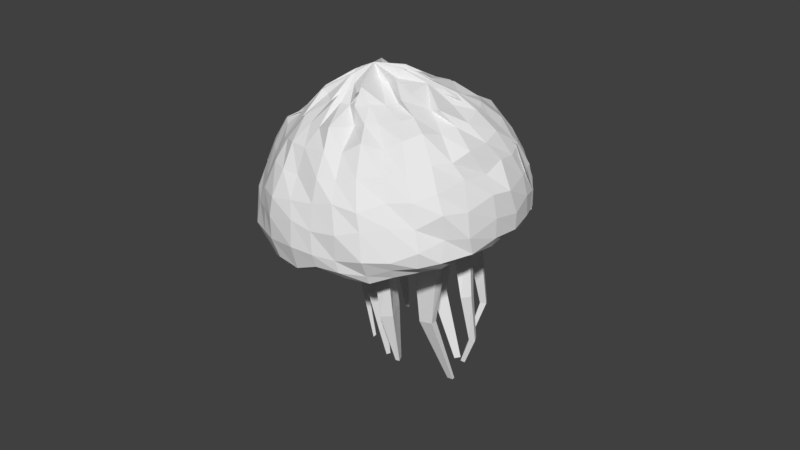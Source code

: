 # Source: jellyfhish.blend  (saved by Blender 2.79.0; exported with 4.5.12 LTS)
import bpy
from mathutils import Matrix  # noqa: F401  (used for matrix-valued properties, if any)

bpy.ops.wm.read_factory_settings(use_empty=True)
scene = bpy.context.scene
scene.name = 'Scene'

# ---- collections
col_collection_1 = bpy.data.collections.new('Collection 1'); scene.collection.children.link(col_collection_1)

# ---- world
world_world = bpy.data.worlds.new('World'); scene.world = world_world
world_world.color = (0.05088, 0.05088, 0.05088)
world_world.use_sun_shadow = False
world_world.sun_shadow_jitter_overblur = 0.0
world_world.cycles.sampling_method = 'MANUAL'

# ---- meshes
me_sphere = bpy.data.meshes.new('Sphere')
me_sphere.from_pydata([(-0.03582, 0.01256, -0.8564), (0.0, 0.2425, -0.0976), (0.0, 0.4085, -0.1786), (0.005394, 0.5502, -0.2713), (0.07955, 0.6935, -0.3923), (0.1178, 0.8155, -0.5456), (0.1323, 0.9061, -0.7452), (0.1122, 0.9619, -0.9236), (0.149, 0.9808, -1.079), (0.125, 0.9619, -1.261), (0.1207, 0.9061, -1.359), (0.1202, 0.8155, -1.341), (0.09073, 0.6935, -1.226), (0.05752, 0.5481, -1.149), (0.04774, 0.383, -1.014), (-0.00175, 0.2001, -0.9276), (0.03179, 0.2095, -0.04626), (0.04912, 0.4125, -0.2019), (0.1016, 0.5358, -0.3251), (0.2313, 0.6554, -0.4197), (0.2669, 0.7682, -0.5693), (0.2622, 0.8536, -0.7071), (0.3349, 0.9061, -0.9315), (0.2986, 0.9239, -1.141), (0.3141, 0.9061, -1.269), (0.3309, 0.8525, -1.285), (0.2927, 0.768, -1.35), (0.2261, 0.6537, -1.258), (0.1348, 0.5152, -1.101), (0.1153, 0.3645, -1.012), (0.04931, 0.1892, -0.8958), (0.0665, 0.1867, -0.1102), (0.0496, 0.3698, -0.1651), (0.2644, 0.4816, -0.2932), (0.2986, 0.5902, -0.418), (0.4386, 0.6916, -0.5458), (0.385, 0.7682, -0.7642), (0.4589, 0.8142, -0.8933), (0.4955, 0.825, -1.068), (0.519, 0.8084, -1.218), (0.4756, 0.7661, -1.311), (0.4391, 0.6848, -1.304), (0.3607, 0.5839, -1.265), (0.255, 0.4655, -1.166), (0.1835, 0.3279, -1.018), (0.05075, 0.1681, -0.8972), (0.134, 0.1942, -0.1239), (0.2078, 0.2854, -0.1785), (0.2306, 0.4196, -0.3044), (0.3868, 0.5053, -0.4283), (0.5383, 0.5908, -0.5848), (0.5438, 0.6536, -0.7133), (0.6718, 0.6818, -0.9082), (0.7157, 0.679, -1.099), (0.6895, 0.6794, -1.244), (0.6029, 0.641, -1.282), (0.543, 0.5684, -1.318), (0.4728, 0.4969, -1.228), (0.3093, 0.3979, -1.1), (0.2361, 0.2792, -1.002), (0.05569, 0.1591, -0.9214), (0.1439, 0.1861, -0.08145), (0.2854, 0.2448, -0.1946), (0.3695, 0.333, -0.2908), (0.4812, 0.4047, -0.3696), (0.6162, 0.4703, -0.5522), (0.7376, 0.5135, -0.7209), (0.7877, 0.5442, -0.8656), (0.7812, 0.5306, -1.067), (0.841, 0.4984, -1.223), (0.7647, 0.4767, -1.313), (0.681, 0.4528, -1.326), (0.5743, 0.394, -1.232), (0.3933, 0.3123, -1.146), (0.2718, 0.2338, -0.9952), (0.0979, 0.1133, -0.8963), (0.1041, 0.1249, -0.1268), (0.2404, 0.2068, -0.23), (0.4046, 0.2491, -0.2983), (0.5556, 0.2876, -0.3875), (0.7234, 0.3222, -0.5841), (0.8039, 0.3606, -0.7484), (0.8508, 0.3646, -0.9383), (0.9025, 0.3805, -1.099), (0.8972, 0.3533, -1.226), (0.8073, 0.3398, -1.316), (0.7422, 0.3043, -1.334), (0.6363, 0.2626, -1.253), (0.4421, 0.2202, -1.146), (0.2563, 0.1486, -0.9891), (0.1533, 0.09332, -0.903), (0.06294, 0.05416, -0.0966), (0.2909, 0.1313, -0.2195), (0.4447, 0.1122, -0.2924), (0.591, 0.168, -0.4386), (0.7365, 0.1695, -0.5633), (0.8191, 0.191, -0.7342), (0.8892, 0.2005, -0.9008), (0.9529, 0.1931, -1.145), (0.9201, 0.1818, -1.224), (0.8844, 0.1778, -1.306), (0.767, 0.152, -1.332), (0.6415, 0.1484, -1.25), (0.4917, 0.1108, -1.15), (0.3192, 0.07638, -1.009), (0.1513, 0.05598, -0.9001), (0.2785, -0.01637, -0.07012), (0.3364, 0.03636, -0.1866), (0.4702, 0.02352, -0.2838), (0.6101, 0.02395, -0.3627), (0.7604, 0.002575, -0.5639), (0.8975, 0.0107, -0.761), (0.9326, 0.01818, -0.8986), (0.9808, 0.01247, -1.119), (0.9314, 0.01483, -1.263), (0.9108, 0.01827, -1.339), (0.7685, 0.01673, -1.296), (0.6543, 0.007398, -1.212), (0.5041, 0.005504, -1.101), (0.3604, 0.01876, -1.034), (0.1578, 0.02666, -0.8927), (0.1479, -0.02237, -0.128), (0.33, -0.06788, -0.1897), (0.4159, -0.06363, -0.3183), (0.6086, -0.1142, -0.4312), (0.7385, -0.1474, -0.5902), (0.8391, -0.1641, -0.717), (0.9227, -0.1568, -0.9258), (0.924, -0.1838, -1.135), (0.9272, -0.1719, -1.234), (0.8714, -0.1596, -1.313), (0.7729, -0.1482, -1.331), (0.6459, -0.1268, -1.223), (0.5129, -0.07719, -1.141), (0.3355, -0.0599, -0.9915), (0.1298, -0.03517, -0.9105), (0.2623, -0.06477, -0.1265), (0.2735, -0.1177, -0.2085), (0.5055, -0.2084, -0.2712), (0.6158, -0.2329, -0.408), (0.7147, -0.2813, -0.5712), (0.7871, -0.3185, -0.7384), (0.8523, -0.3413, -0.9269), (0.8851, -0.3514, -1.104), (0.8723, -0.3432, -1.213), (0.8124, -0.3308, -1.266), (0.7532, -0.2895, -1.315), (0.616, -0.2551, -1.261), (0.4663, -0.1899, -1.141), (0.3044, -0.14, -1.023), (0.1076, -0.057, -0.9037), (0.1285, -0.1062, -0.09869), (0.2408, -0.1873, -0.1972), (0.4206, -0.3055, -0.309), (0.5311, -0.392, -0.4106), (0.6011, -0.4526, -0.5938), (0.7152, -0.491, -0.7408), (0.7761, -0.4933, -0.8722), (0.8168, -0.5154, -1.076), (0.791, -0.5123, -1.274), (0.7351, -0.4859, -1.324), (0.6558, -0.4318, -1.298), (0.5661, -0.3626, -1.234), (0.4329, -0.3038, -1.174), (0.2378, -0.1916, -1.01), (0.129, -0.1067, -0.9094), (0.06998, -0.1112, -0.04685), (0.2608, -0.2399, -0.1877), (0.3389, -0.391, -0.3068), (0.4641, -0.4978, -0.3954), (0.5521, -0.568, -0.573), (0.6431, -0.6486, -0.7527), (0.6607, -0.6874, -0.9013), (0.6748, -0.7042, -1.086), (0.6893, -0.6653, -1.237), (0.6421, -0.6392, -1.332), (0.5793, -0.5675, -1.313), (0.4631, -0.4871, -1.254), (0.358, -0.3788, -1.143), (0.2062, -0.2298, -0.9883), (0.08966, -0.1182, -0.9121), (0.08664, -0.1358, -0.1181), (0.1703, -0.2863, -0.2146), (0.2444, -0.4566, -0.2828), (0.3537, -0.5699, -0.4134), (0.4433, -0.6557, -0.5531), (0.485, -0.7567, -0.7519), (0.522, -0.7733, -0.909), (0.5531, -0.7968, -1.089), (0.5382, -0.7758, -1.23), (0.5109, -0.7646, -1.33), (0.436, -0.6513, -1.321), (0.3762, -0.5586, -1.289), (0.2724, -0.4569, -1.133), (0.167, -0.2967, -1.058), (0.08248, -0.1607, -0.8988), (0.05895, -0.1484, -0.05799), (0.0684, -0.3329, -0.1974), (0.183, -0.5005, -0.3212), (0.2589, -0.6311, -0.4519), (0.2703, -0.7117, -0.5676), (0.3449, -0.7793, -0.7255), (0.3433, -0.8782, -0.9481), (0.3779, -0.9193, -1.114), (0.3779, -0.8915, -1.211), (0.3564, -0.8439, -1.338), (0.2968, -0.7307, -1.331), (0.2554, -0.6459, -1.25), (0.1796, -0.484, -1.167), (0.1132, -0.3466, -1.002), (-0.004229, -0.1505, -0.9192), (0.05486, -0.1601, -0.09094), (0.0413, -0.3783, -0.1712), (0.07019, -0.5425, -0.3294), (0.1044, -0.656, -0.4195), (0.1395, -0.7698, -0.5641), (0.1511, -0.8726, -0.7596), (0.1865, -0.9351, -0.897), (0.1919, -0.9461, -1.139), (0.1761, -0.9213, -1.258), (0.1666, -0.8885, -1.337), (0.1562, -0.8174, -1.322), (0.1099, -0.6511, -1.268), (0.09505, -0.5394, -1.179), (0.05522, -0.3307, -1.017), (-0.01201, -0.1875, -0.9034), (0.0, -0.1909, -0.0839), (0.0, -0.37, -0.2076), (-0.02787, -0.5267, -0.338), (-0.009564, -0.6929, -0.4032), (-0.01205, -0.8032, -0.5655), (-0.02754, -0.8968, -0.751), (-0.005125, -0.9441, -0.9398), (-0.006302, -0.9901, -1.123), (-0.01812, -0.981, -1.279), (-0.004252, -0.888, -1.349), (-0.001712, -0.8072, -1.331), (-0.007986, -0.7022, -1.273), (-0.01484, -0.5553, -1.174), (-0.0105, -0.3628, -1.005), (-0.08017, -0.1927, -0.9387), (0.0, 0.01215, 0.008663), (0.3516, -0.04027, -1.411), (0.5424, -0.05829, -1.393), (0.354, 0.02785, -1.423), (0.5665, 0.04605, -1.41), (0.0, 0.2018, -0.04766), (-0.04954, 0.4115, -0.2137), (-0.06165, 0.5597, -0.298), (-0.03759, 0.7071, -0.416), (-0.07412, 0.8315, -0.5892), (-0.02186, 0.9239, -0.7178), (-0.07625, 0.9808, -0.9293), (-0.01051, 1.0, -1.118), (-0.02671, 0.9808, -1.267), (-0.01758, 0.9239, -1.318), (-0.03669, 0.8315, -1.326), (-0.03465, 0.7071, -1.23), (-0.05683, 0.5557, -1.129), (-0.0653, 0.3938, -1.004), (-0.0393, 0.2142, -0.9214), (0.3843, -0.03746, -1.877), (0.3857, 0.02764, -1.863), (0.5734, -0.06814, -1.867), (0.5739, 0.02564, -1.865), (0.4601, -0.02265, -2.334), (0.4617, -0.002986, -2.335), (0.517, -0.03153, -2.325), (0.5193, -0.002986, -2.332), (0.1785, 0.3589, -1.604), (0.09799, 0.152, -1.613), (0.2543, 0.3174, -1.573), (0.1677, 0.1191, -1.606), (0.2088, 0.2234, -2.172), (0.1745, 0.1128, -2.167), (0.2601, 0.2025, -2.164), (0.2096, 0.09842, -2.176), (0.1363, 0.2759, -2.802), (0.1216, 0.2294, -2.802), (0.1578, 0.2671, -2.802), (0.1363, 0.2233, -2.802), (0.2705, 0.5278, -1.898), (0.264, 0.4476, -1.916), (0.2025, 0.531, -1.908), (0.1997, 0.4498, -1.908), (0.2722, 0.5105, -2.321), (0.2594, 0.4636, -2.32), (0.231, 0.5124, -2.317), (0.231, 0.4649, -2.308), (0.246, 0.4027, -2.555), (0.2331, 0.3709, -2.548), (0.2043, 0.4026, -2.554), (0.2047, 0.3725, -2.547), (0.3487, -0.2246, -1.375), (0.2444, -0.03466, -1.356), (0.2486, -0.266, -1.365), (0.1636, -0.06512, -1.35), (0.3999, -0.1842, -1.777), (0.3355, -0.07312, -1.761), (0.3376, -0.2003, -1.773), (0.3139, -0.08929, -1.755), (0.37, -0.1676, -2.133), (0.3407, -0.1077, -2.128), (0.3407, -0.1796, -2.121), (0.3204, -0.1169, -2.124), (0.3397, -0.1543, -2.407), (0.3267, -0.1279, -2.405), (0.3267, -0.1601, -2.407), (0.3177, -0.1317, -2.409), (0.1696, -0.402, -1.331), (0.1383, -0.2094, -1.207), (0.08493, -0.4094, -1.336), (0.06521, -0.2291, -1.195), (0.2041, -0.371, -1.609), (0.1687, -0.2553, -1.542), (0.1242, -0.388, -1.62), (0.1117, -0.2719, -1.522), (0.1616, -0.313, -1.759), (0.1554, -0.2704, -1.728), (0.133, -0.3076, -1.783), (0.1341, -0.2734, -1.735), (0.145, -0.3013, -2.38), (0.1408, -0.28, -2.363), (0.1314, -0.3027, -2.38), (0.1314, -0.2809, -2.363)], [], [(13, 14, 282, 281), (252, 251, 6, 7), (260, 259, 14, 15), (253, 252, 7, 8), (246, 241, 1), (0, 260, 15), (254, 253, 8, 9), (247, 246, 1, 2), (255, 254, 9, 10), (248, 247, 2, 3), (256, 255, 10, 11), (249, 248, 3, 4), (257, 256, 11, 12), (250, 249, 4, 5), (258, 257, 12, 13), (251, 250, 5, 6), (13, 12, 27, 28), (6, 5, 20, 21), (14, 13, 28, 29), (7, 6, 21, 22), (15, 14, 29, 30), (8, 7, 22, 23), (1, 241, 16), (0, 15, 30), (9, 8, 23, 24), (2, 1, 16, 17), (10, 9, 24, 25), (3, 2, 17, 18), (11, 10, 25, 26), (4, 3, 18, 19), (12, 11, 26, 27), (5, 4, 19, 20), (17, 16, 31, 32), (25, 24, 39, 40), (18, 17, 32, 33), (26, 25, 40, 41), (19, 18, 33, 34), (27, 26, 41, 42), (20, 19, 34, 35), (28, 27, 42, 43), (21, 20, 35, 36), (29, 28, 269, 270), (22, 21, 36, 37), (30, 29, 44, 45), (23, 22, 37, 38), (16, 241, 31), (0, 30, 45), (24, 23, 38, 39), (36, 35, 50, 51), (44, 43, 58, 59), (37, 36, 51, 52), (45, 44, 59, 60), (38, 37, 52, 53), (31, 241, 46), (0, 45, 60), (39, 38, 53, 54), (32, 31, 46, 47), (40, 39, 54, 55), (33, 32, 47, 48), (41, 40, 55, 56), (34, 33, 48, 49), (42, 41, 56, 57), (35, 34, 49, 50), (43, 42, 57, 58), (55, 54, 69, 70), (48, 47, 62, 63), (56, 55, 70, 71), (49, 48, 63, 64), (57, 56, 71, 72), (50, 49, 64, 65), (58, 57, 72, 73), (51, 50, 65, 66), (59, 58, 73, 74), (52, 51, 66, 67), (60, 59, 74, 75), (53, 52, 67, 68), (46, 241, 61), (0, 60, 75), (54, 53, 68, 69), (47, 46, 61, 62), (74, 73, 88, 89), (67, 66, 81, 82), (75, 74, 89, 90), (68, 67, 82, 83), (61, 241, 76), (0, 75, 90), (69, 68, 83, 84), (62, 61, 76, 77), (70, 69, 84, 85), (63, 62, 77, 78), (71, 70, 85, 86), (64, 63, 78, 79), (72, 71, 86, 87), (65, 64, 79, 80), (73, 72, 87, 88), (66, 65, 80, 81), (78, 77, 92, 93), (86, 85, 100, 101), (79, 78, 93, 94), (87, 86, 101, 102), (80, 79, 94, 95), (88, 87, 102, 103), (81, 80, 95, 96), (89, 88, 103, 104), (82, 81, 96, 97), (90, 89, 104, 105), (83, 82, 97, 98), (76, 241, 91), (0, 90, 105), (84, 83, 98, 99), (77, 76, 91, 92), (85, 84, 99, 100), (97, 96, 111, 112), (105, 104, 119, 120), (98, 97, 112, 113), (91, 241, 106), (0, 105, 120), (99, 98, 113, 114), (92, 91, 106, 107), (100, 99, 114, 115), (93, 92, 107, 108), (101, 100, 115, 116), (94, 93, 108, 109), (102, 101, 116, 117), (95, 94, 109, 110), (103, 102, 117, 118), (96, 95, 110, 111), (104, 103, 118, 119), (116, 115, 130, 131), (109, 108, 123, 124), (117, 116, 131, 132), (110, 109, 124, 125), (118, 117, 132, 133), (111, 110, 125, 126), (134, 119, 244, 242), (112, 111, 126, 127), (120, 119, 134, 135), (113, 112, 127, 128), (106, 241, 121), (0, 120, 135), (114, 113, 128, 129), (107, 106, 121, 122), (115, 114, 129, 130), (108, 107, 122, 123), (135, 134, 149, 150), (128, 127, 142, 143), (121, 241, 136), (0, 135, 150), (129, 128, 143, 144), (122, 121, 136, 137), (130, 129, 144, 145), (123, 122, 137, 138), (131, 130, 145, 146), (124, 123, 138, 139), (132, 131, 146, 147), (125, 124, 139, 140), (133, 132, 147, 148), (126, 125, 140, 141), (134, 133, 148, 149), (127, 126, 141, 142), (147, 146, 161, 162), (140, 139, 154, 155), (148, 147, 162, 163), (141, 140, 155, 156), (149, 148, 163, 164), (142, 141, 156, 157), (150, 149, 164, 165), (143, 142, 157, 158), (136, 241, 151), (0, 150, 165), (144, 143, 158, 159), (137, 136, 151, 152), (145, 144, 159, 160), (138, 137, 152, 153), (146, 145, 160, 161), (139, 138, 153, 154), (151, 241, 166), (0, 165, 180), (159, 158, 173, 174), (152, 151, 166, 167), (160, 159, 174, 175), (153, 152, 167, 168), (161, 160, 175, 176), (154, 153, 168, 169), (162, 161, 176, 177), (155, 154, 169, 170), (163, 162, 177, 178), (156, 155, 170, 171), (164, 163, 178, 179), (157, 156, 171, 172), (165, 164, 179, 180), (158, 157, 172, 173), (170, 169, 184, 185), (178, 177, 192, 193), (171, 170, 185, 186), (179, 178, 193, 194), (172, 171, 186, 187), (180, 179, 194, 195), (173, 172, 187, 188), (166, 241, 181), (0, 180, 195), (174, 173, 188, 189), (167, 166, 181, 182), (175, 174, 189, 190), (168, 167, 182, 183), (176, 175, 190, 191), (169, 168, 183, 184), (177, 176, 191, 192), (189, 188, 203, 204), (182, 181, 196, 197), (190, 189, 204, 205), (183, 182, 197, 198), (191, 190, 205, 206), (184, 183, 198, 199), (192, 191, 206, 207), (185, 184, 199, 200), (193, 192, 207, 208), (186, 185, 200, 201), (209, 194, 294, 296), (187, 186, 201, 202), (195, 194, 209, 210), (188, 187, 202, 203), (181, 241, 196), (0, 195, 210), (208, 207, 222, 223), (201, 200, 215, 216), (209, 208, 223, 224), (202, 201, 216, 217), (210, 209, 224, 225), (203, 202, 217, 218), (196, 241, 211), (0, 210, 225), (204, 203, 218, 219), (197, 196, 211, 212), (205, 204, 219, 220), (198, 197, 212, 213), (206, 205, 220, 221), (199, 198, 213, 214), (207, 206, 221, 222), (200, 199, 214, 215), (212, 211, 226, 227), (220, 219, 234, 235), (213, 212, 227, 228), (221, 220, 235, 236), (214, 213, 228, 229), (222, 221, 236, 237), (215, 214, 229, 230), (223, 222, 237, 238), (216, 215, 230, 231), (224, 223, 309, 310), (217, 216, 231, 232), (225, 224, 239, 240), (218, 217, 232, 233), (211, 241, 226), (0, 225, 240), (219, 218, 233, 234), (118, 133, 243, 245), (245, 243, 263, 264), (133, 134, 242, 243), (119, 118, 245, 244), (264, 263, 267, 268), (243, 242, 261, 263), (244, 245, 264, 262), (242, 244, 262, 261), (266, 268, 267, 265), (261, 262, 266, 265), (262, 264, 268, 266), (263, 261, 265, 267), (269, 271, 275, 273), (44, 29, 270, 272), (43, 44, 272, 271), (28, 43, 271, 269), (273, 275, 279, 277), (270, 269, 273, 274), (272, 270, 274, 276), (271, 272, 276, 275), (278, 277, 279, 280), (274, 273, 277, 278), (276, 274, 278, 280), (275, 276, 280, 279), (282, 284, 288, 286), (14, 259, 284, 282), (259, 258, 283, 284), (258, 13, 281, 283), (286, 288, 292, 290), (281, 282, 286, 285), (283, 281, 285, 287), (284, 283, 287, 288), (292, 291, 289, 290), (285, 286, 290, 289), (287, 285, 289, 291), (288, 287, 291, 292), (293, 295, 299, 297), (193, 208, 295, 293), (194, 193, 293, 294), (208, 209, 296, 295), (298, 297, 301, 302), (294, 293, 297, 298), (296, 294, 298, 300), (295, 296, 300, 299), (304, 302, 306, 308), (300, 298, 302, 304), (299, 300, 304, 303), (297, 299, 303, 301), (306, 305, 307, 308), (303, 304, 308, 307), (301, 303, 307, 305), (302, 301, 305, 306), (312, 310, 314, 316), (239, 224, 310, 312), (238, 239, 312, 311), (223, 238, 311, 309), (315, 316, 320, 319), (311, 312, 316, 315), (309, 311, 315, 313), (310, 309, 313, 314), (317, 319, 323, 321), (313, 315, 319, 317), (314, 313, 317, 318), (316, 314, 318, 320), (322, 321, 323, 324), (318, 317, 321, 322), (320, 318, 322, 324), (319, 320, 324, 323)])
_uv = me_sphere.uv_layers.new(name='UVMap')
_uv.uv.foreach_set('vector', [0.8961, 0.3846, 0.93, 0.3537, 0.9246, 0.5578, 0.9069, 0.555, 0.2081, 0.4214, 0.1976, 0.4644, 0.1638, 0.4613, 0.1673, 0.4237, 0.5488, 0.2615, 0.5558, 0.2993, 0.5314, 0.2973, 0.5406, 0.2584, 0.1922, 0.3867, 0.2081, 0.4214, 0.1673, 0.4237, 0.158, 0.3948, 0.8005, 0.7147, 0.8065, 0.6721, 0.8065, 0.727, 0.5466, 0.2184, 0.5488, 0.2615, 0.5406, 0.2584, 0.1935, 0.3647, 0.1922, 0.3867, 0.158, 0.3948, 0.1605, 0.3673, 0.1972, 0.6218, 0.1835, 0.6791, 0.1839, 0.665, 0.1869, 0.6278, 0.5503, 0.4104, 0.5521, 0.4237, 0.5192, 0.4203, 0.5206, 0.4064, 0.2024, 0.5867, 0.1972, 0.6218, 0.1869, 0.6278, 0.1881, 0.592, 0.554, 0.3899, 0.5503, 0.4104, 0.5206, 0.4064, 0.5202, 0.3869, 0.1994, 0.5458, 0.2024, 0.5867, 0.1881, 0.592, 0.1742, 0.5509, 0.5523, 0.3643, 0.554, 0.3899, 0.5202, 0.3869, 0.5251, 0.3619, 0.2081, 0.4994, 0.1994, 0.5458, 0.1742, 0.5509, 0.1671, 0.5077, 0.5557, 0.3327, 0.5523, 0.3643, 0.5251, 0.3619, 0.5311, 0.3312, 0.1976, 0.4644, 0.2081, 0.4994, 0.1671, 0.5077, 0.1638, 0.4613, 0.5311, 0.3312, 0.5251, 0.3619, 0.4959, 0.3532, 0.5138, 0.3251, 0.1638, 0.4613, 0.1671, 0.5077, 0.1337, 0.5095, 0.1351, 0.4743, 0.5314, 0.2973, 0.5311, 0.3312, 0.5138, 0.3251, 0.5167, 0.2935, 0.1673, 0.4237, 0.1638, 0.4613, 0.1351, 0.4743, 0.1181, 0.4289, 0.5406, 0.2584, 0.5314, 0.2973, 0.5167, 0.2935, 0.5293, 0.2568, 0.158, 0.3948, 0.1673, 0.4237, 0.1181, 0.4289, 0.1238, 0.3917, 0.3103, 0.6879, 0.3103, 0.7433, 0.3042, 0.6984, 0.5466, 0.2184, 0.5406, 0.2584, 0.5293, 0.2568, 0.1605, 0.3673, 0.158, 0.3948, 0.1238, 0.3917, 0.1185, 0.3727, 0.1869, 0.6278, 0.1839, 0.665, 0.1769, 0.678, 0.1762, 0.623, 0.5206, 0.4064, 0.5192, 0.4203, 0.4782, 0.4087, 0.4744, 0.3968, 0.1881, 0.592, 0.1869, 0.6278, 0.1762, 0.623, 0.1665, 0.5845, 0.5202, 0.3869, 0.5206, 0.4064, 0.4744, 0.3968, 0.4827, 0.377, 0.1742, 0.5509, 0.1881, 0.592, 0.1665, 0.5845, 0.1404, 0.5507, 0.5251, 0.3619, 0.5202, 0.3869, 0.4827, 0.377, 0.4959, 0.3532, 0.1671, 0.5077, 0.1742, 0.5509, 0.1404, 0.5507, 0.1337, 0.5095, 0.1904, 0.8406, 0.189, 0.7849, 0.2038, 0.7903, 0.1895, 0.8286, 0.4744, 0.3968, 0.4782, 0.4087, 0.4331, 0.389, 0.4429, 0.378, 0.1665, 0.5845, 0.1762, 0.623, 0.1755, 0.6352, 0.1306, 0.5964, 0.4827, 0.377, 0.4744, 0.3968, 0.4429, 0.378, 0.4504, 0.3602, 0.1404, 0.5507, 0.1665, 0.5845, 0.1306, 0.5964, 0.1244, 0.5599, 0.4959, 0.3532, 0.4827, 0.377, 0.4504, 0.3602, 0.4666, 0.3384, 0.1337, 0.5095, 0.1404, 0.5507, 0.1244, 0.5599, 0.09526, 0.5231, 0.5138, 0.3251, 0.4959, 0.3532, 0.4666, 0.3384, 0.4881, 0.3137, 0.1351, 0.4743, 0.1337, 0.5095, 0.09526, 0.5231, 0.106, 0.4761, 0.6792, 0.3537, 0.7155, 0.3656, 0.7072, 0.4811, 0.6629, 0.491, 0.1181, 0.4289, 0.1351, 0.4743, 0.106, 0.4761, 0.0897, 0.4475, 0.5293, 0.2568, 0.5167, 0.2935, 0.5018, 0.2857, 0.5289, 0.2522, 0.1238, 0.3917, 0.1181, 0.4289, 0.0897, 0.4475, 0.08003, 0.4166, 0.189, 0.7849, 0.2038, 0.7419, 0.2038, 0.7903, 0.5466, 0.2184, 0.5293, 0.2568, 0.5289, 0.2522, 0.1185, 0.3727, 0.1238, 0.3917, 0.08003, 0.4166, 0.0728, 0.3938, 0.106, 0.4761, 0.09526, 0.5231, 0.07096, 0.5303, 0.06976, 0.4999, 0.5018, 0.2857, 0.4881, 0.3137, 0.4756, 0.3002, 0.4901, 0.2755, 0.0897, 0.4475, 0.106, 0.4761, 0.06976, 0.4999, 0.04064, 0.4625, 0.5289, 0.2522, 0.5018, 0.2857, 0.4901, 0.2755, 0.528, 0.2498, 0.08003, 0.4166, 0.0897, 0.4475, 0.04064, 0.4625, 0.0289, 0.4309, 0.1681, 0.6704, 0.1796, 0.7156, 0.1537, 0.6666, 0.7135, 0.8456, 0.7135, 0.8823, 0.7079, 0.8822, 0.0728, 0.3938, 0.08003, 0.4166, 0.0289, 0.4309, 0.03278, 0.4067, 0.1755, 0.6352, 0.1681, 0.6704, 0.1537, 0.6666, 0.1394, 0.6439, 0.4429, 0.378, 0.4331, 0.389, 0.3958, 0.361, 0.4146, 0.3516, 0.1306, 0.5964, 0.1755, 0.6352, 0.1394, 0.6439, 0.1362, 0.6036, 0.4504, 0.3602, 0.4429, 0.378, 0.4146, 0.3516, 0.4275, 0.3349, 0.6629, 0.8963, 0.6679, 0.8596, 0.6803, 0.8526, 0.6803, 0.8927, 0.4666, 0.3384, 0.4504, 0.3602, 0.4275, 0.3349, 0.4417, 0.3204, 0.09526, 0.5231, 0.1244, 0.5599, 0.1033, 0.5697, 0.07096, 0.5303, 0.4881, 0.3137, 0.4666, 0.3384, 0.4417, 0.3204, 0.4756, 0.3002, 0.4146, 0.3516, 0.3958, 0.361, 0.3621, 0.3224, 0.3791, 0.3158, 0.1362, 0.6036, 0.1394, 0.6439, 0.1215, 0.6465, 0.1045, 0.6173, 0.4275, 0.3349, 0.4146, 0.3516, 0.3791, 0.3158, 0.3972, 0.31, 0.1033, 0.5697, 0.1362, 0.6036, 0.1045, 0.6173, 0.0813, 0.5932, 0.4417, 0.3204, 0.4275, 0.3349, 0.3972, 0.31, 0.4193, 0.2983, 0.07096, 0.5303, 0.1033, 0.5697, 0.0813, 0.5932, 0.05173, 0.5525, 0.4756, 0.3002, 0.4417, 0.3204, 0.4193, 0.2983, 0.4574, 0.281, 0.06976, 0.4999, 0.07096, 0.5303, 0.05173, 0.5525, 0.0247, 0.5173, 0.5967, 0.8047, 0.5818, 0.7724, 0.6031, 0.7678, 0.6054, 0.8086, 0.04064, 0.4625, 0.06976, 0.4999, 0.0247, 0.5173, 0.01298, 0.4885, 0.528, 0.2498, 0.4901, 0.2755, 0.4822, 0.2658, 0.5185, 0.2404, 0.01675, 0.2552, 0.02309, 0.2128, 0.05043, 0.2136, 0.04741, 0.2566, 0.8062, 0.7533, 0.8062, 0.806, 0.8005, 0.7603, 0.5466, 0.2184, 0.528, 0.2498, 0.5185, 0.2404, 0.01298, 0.285, 0.01675, 0.2552, 0.04741, 0.2566, 0.0479, 0.2935, 0.1394, 0.6439, 0.1537, 0.6666, 0.1519, 0.6747, 0.1215, 0.6465, 0.6054, 0.8086, 0.6031, 0.7678, 0.6218, 0.7739, 0.6218, 0.8176, 0.05043, 0.2136, 0.0627, 0.1819, 0.09252, 0.196, 0.08467, 0.2382, 0.5185, 0.2404, 0.4822, 0.2658, 0.4851, 0.2472, 0.5064, 0.2361, 0.04741, 0.2566, 0.05043, 0.2136, 0.08467, 0.2382, 0.07501, 0.274, 0.5976, 0.844, 0.5976, 0.8922, 0.5834, 0.8518, 0.5466, 0.2184, 0.5185, 0.2404, 0.5064, 0.2361, 0.0479, 0.2935, 0.04741, 0.2566, 0.07501, 0.274, 0.0771, 0.3018, 0.4032, 0.8652, 0.4032, 0.9054, 0.3898, 0.9065, 0.3909, 0.8685, 0.3791, 0.3158, 0.3621, 0.3224, 0.3493, 0.2908, 0.3693, 0.286, 0.4637, 0.8654, 0.4637, 0.8975, 0.4531, 0.8993, 0.4483, 0.8743, 0.3972, 0.31, 0.3791, 0.3158, 0.3693, 0.286, 0.3833, 0.2776, 0.0813, 0.5932, 0.1045, 0.6173, 0.09484, 0.6278, 0.06229, 0.6064, 0.4193, 0.2983, 0.3972, 0.31, 0.3833, 0.2776, 0.4054, 0.2694, 0.0803, 0.1424, 0.1034, 0.1001, 0.1257, 0.1113, 0.1078, 0.159, 0.4574, 0.281, 0.4193, 0.2983, 0.4054, 0.2694, 0.4464, 0.2611, 0.0627, 0.1819, 0.0803, 0.1424, 0.1078, 0.159, 0.09252, 0.196, 0.01962, 0.8636, 0.01298, 0.824, 0.03012, 0.8268, 0.04266, 0.8609, 0.3833, 0.2776, 0.3693, 0.286, 0.3518, 0.251, 0.3772, 0.2444, 0.1257, 0.1113, 0.1407, 0.08725, 0.1689, 0.09261, 0.1486, 0.1279, 0.4054, 0.2694, 0.3833, 0.2776, 0.3772, 0.2444, 0.4037, 0.2445, 0.1078, 0.159, 0.1257, 0.1113, 0.1486, 0.1279, 0.1406, 0.1606, 0.4464, 0.2611, 0.4054, 0.2694, 0.4037, 0.2445, 0.4352, 0.2372, 0.09252, 0.196, 0.1078, 0.159, 0.1406, 0.1606, 0.1286, 0.1997, 0.4851, 0.2472, 0.4464, 0.2611, 0.4352, 0.2372, 0.4713, 0.2313, 0.08467, 0.2382, 0.09252, 0.196, 0.1286, 0.1997, 0.1196, 0.2377, 0.5064, 0.2361, 0.4851, 0.2472, 0.4713, 0.2313, 0.5067, 0.228, 0.07501, 0.274, 0.08467, 0.2382, 0.1196, 0.2377, 0.112, 0.2926, 0.5834, 0.8518, 0.5976, 0.8922, 0.5818, 0.87, 0.5466, 0.2184, 0.5064, 0.2361, 0.5067, 0.228, 0.0771, 0.3018, 0.07501, 0.274, 0.112, 0.2926, 0.1129, 0.3084, 0.01298, 0.824, 0.01913, 0.7829, 0.02669, 0.7676, 0.03012, 0.8268, 0.3693, 0.286, 0.3493, 0.2908, 0.3435, 0.2534, 0.3518, 0.251, 0.1196, 0.2377, 0.1286, 0.1997, 0.1639, 0.2152, 0.1572, 0.2456, 0.5067, 0.228, 0.4713, 0.2313, 0.4623, 0.2185, 0.5051, 0.2217, 0.112, 0.2926, 0.1196, 0.2377, 0.1572, 0.2456, 0.1504, 0.2947, 0.02669, 0.7676, 0.03718, 0.7419, 0.06571, 0.7982, 0.5466, 0.2184, 0.5067, 0.228, 0.5051, 0.2217, 0.1129, 0.3084, 0.112, 0.2926, 0.1504, 0.2947, 0.1469, 0.3232, 0.03012, 0.8268, 0.02669, 0.7676, 0.06571, 0.7982, 0.05185, 0.8249, 0.1123, 0.3245, 0.1129, 0.3084, 0.1469, 0.3232, 0.1445, 0.3384, 0.04266, 0.8609, 0.03012, 0.8268, 0.05185, 0.8249, 0.05811, 0.8586, 0.3772, 0.2444, 0.3518, 0.251, 0.3456, 0.2156, 0.376, 0.2154, 0.03573, 0.9068, 0.04266, 0.8609, 0.05811, 0.8586, 0.06571, 0.8922, 0.4037, 0.2445, 0.3772, 0.2444, 0.376, 0.2154, 0.4, 0.2143, 0.1406, 0.1606, 0.1486, 0.1279, 0.181, 0.1178, 0.1753, 0.1677, 0.4352, 0.2372, 0.4037, 0.2445, 0.4, 0.2143, 0.4317, 0.2151, 0.1286, 0.1997, 0.1406, 0.1606, 0.1753, 0.1677, 0.1639, 0.2152, 0.4713, 0.2313, 0.4352, 0.2372, 0.4317, 0.2151, 0.4623, 0.2185, 0.376, 0.2154, 0.3456, 0.2156, 0.3531, 0.1769, 0.3746, 0.1787, 0.181, 0.1178, 0.1873, 0.09504, 0.2063, 0.1032, 0.2083, 0.1372, 0.4, 0.2143, 0.376, 0.2154, 0.3746, 0.1787, 0.4013, 0.1847, 0.1753, 0.1677, 0.181, 0.1178, 0.2083, 0.1372, 0.207, 0.1777, 0.4317, 0.2151, 0.4, 0.2143, 0.4013, 0.1847, 0.4297, 0.1963, 0.1639, 0.2152, 0.1753, 0.1677, 0.207, 0.1777, 0.2039, 0.2096, 0.987, 0.3093, 0.9701, 0.2989, 0.9705, 0.2146, 0.9851, 0.2176, 0.1572, 0.2456, 0.1639, 0.2152, 0.2039, 0.2096, 0.1938, 0.2573, 0.5051, 0.2217, 0.4623, 0.2185, 0.467, 0.2019, 0.511, 0.2078, 0.1504, 0.2947, 0.1572, 0.2456, 0.1938, 0.2573, 0.1932, 0.3027, 0.4483, 0.8183, 0.4517, 0.7551, 0.4694, 0.7953, 0.5466, 0.2184, 0.5051, 0.2217, 0.511, 0.2078, 0.1469, 0.3232, 0.1504, 0.2947, 0.1932, 0.3027, 0.1876, 0.3234, 0.4678, 0.8391, 0.4483, 0.8183, 0.4694, 0.7953, 0.4694, 0.8371, 0.1445, 0.3384, 0.1469, 0.3232, 0.1876, 0.3234, 0.1841, 0.3375, 0.1873, 0.09504, 0.1912, 0.0682, 0.2134, 0.0723, 0.2063, 0.1032, 0.511, 0.2078, 0.467, 0.2019, 0.4736, 0.1837, 0.5156, 0.203, 0.1932, 0.3027, 0.1938, 0.2573, 0.2349, 0.2611, 0.2308, 0.3005, 0.5225, 0.8608, 0.5333, 0.8228, 0.5333, 0.885, 0.5466, 0.2184, 0.511, 0.2078, 0.5156, 0.203, 0.1876, 0.3234, 0.1932, 0.3027, 0.2308, 0.3005, 0.2261, 0.3228, 0.2134, 0.0723, 0.2106, 0.04979, 0.2165, 0.05587, 0.225, 0.07566, 0.3531, 0.1769, 0.3404, 0.1758, 0.3513, 0.1384, 0.3647, 0.14, 0.4223, 0.8015, 0.4064, 0.8272, 0.4053, 0.8389, 0.3898, 0.7877, 0.3746, 0.1787, 0.3531, 0.1769, 0.3647, 0.14, 0.378, 0.148, 0.4223, 0.7551, 0.4223, 0.8015, 0.3898, 0.7877, 0.4016, 0.7568, 0.4013, 0.1847, 0.3746, 0.1787, 0.378, 0.148, 0.4074, 0.1558, 0.207, 0.1777, 0.2083, 0.1372, 0.234, 0.1368, 0.2366, 0.1775, 0.4297, 0.1963, 0.4013, 0.1847, 0.4074, 0.1558, 0.4392, 0.1715, 0.2039, 0.2096, 0.207, 0.1777, 0.2366, 0.1775, 0.2375, 0.2174, 0.467, 0.2019, 0.4297, 0.1963, 0.4392, 0.1715, 0.4736, 0.1837, 0.1938, 0.2573, 0.2039, 0.2096, 0.2375, 0.2174, 0.2349, 0.2611, 0.4074, 0.1558, 0.378, 0.148, 0.3983, 0.1166, 0.4175, 0.1325, 0.2366, 0.1775, 0.234, 0.1368, 0.2701, 0.1394, 0.2755, 0.1835, 0.4392, 0.1715, 0.4074, 0.1558, 0.4175, 0.1325, 0.4462, 0.1458, 0.2375, 0.2174, 0.2366, 0.1775, 0.2755, 0.1835, 0.2761, 0.221, 0.4736, 0.1837, 0.4392, 0.1715, 0.4462, 0.1458, 0.4876, 0.1723, 0.2349, 0.2611, 0.2375, 0.2174, 0.2761, 0.221, 0.2709, 0.2516, 0.5156, 0.203, 0.4736, 0.1837, 0.4876, 0.1723, 0.5108, 0.1921, 0.2308, 0.3005, 0.2349, 0.2611, 0.2709, 0.2516, 0.2683, 0.2974, 0.2165, 0.05587, 0.2114, 0.01318, 0.2298, 0.04572, 0.5466, 0.2184, 0.5156, 0.203, 0.5108, 0.1921, 0.2261, 0.3228, 0.2308, 0.3005, 0.2683, 0.2974, 0.2624, 0.3384, 0.225, 0.07566, 0.2165, 0.05587, 0.2298, 0.04572, 0.241, 0.07436, 0.3647, 0.14, 0.3513, 0.1384, 0.3685, 0.09999, 0.3811, 0.1047, 0.236, 0.1022, 0.225, 0.07566, 0.241, 0.07436, 0.2578, 0.11, 0.378, 0.148, 0.3647, 0.14, 0.3811, 0.1047, 0.3983, 0.1166, 0.234, 0.1368, 0.236, 0.1022, 0.2578, 0.11, 0.2701, 0.1394, 0.2298, 0.04572, 0.2114, 0.01318, 0.234, 0.03237, 0.5466, 0.2184, 0.5108, 0.1921, 0.5193, 0.1894, 0.2624, 0.3384, 0.2683, 0.2974, 0.312, 0.3001, 0.2988, 0.3316, 0.241, 0.07436, 0.2298, 0.04572, 0.234, 0.03237, 0.2519, 0.07507, 0.3811, 0.1047, 0.3685, 0.09999, 0.3895, 0.06668, 0.4005, 0.07064, 0.2578, 0.11, 0.241, 0.07436, 0.2519, 0.07507, 0.2783, 0.1091, 0.3983, 0.1166, 0.3811, 0.1047, 0.4005, 0.07064, 0.4143, 0.08639, 0.2701, 0.1394, 0.2578, 0.11, 0.2783, 0.1091, 0.2948, 0.1371, 0.4175, 0.1325, 0.3983, 0.1166, 0.4143, 0.08639, 0.4394, 0.1045, 0.2755, 0.1835, 0.2701, 0.1394, 0.2948, 0.1371, 0.302, 0.1811, 0.4462, 0.1458, 0.4175, 0.1325, 0.4394, 0.1045, 0.4618, 0.1296, 0.2761, 0.221, 0.2755, 0.1835, 0.302, 0.1811, 0.3111, 0.2261, 0.4876, 0.1723, 0.4462, 0.1458, 0.4618, 0.1296, 0.4941, 0.1642, 0.2709, 0.2516, 0.2761, 0.221, 0.3111, 0.2261, 0.3144, 0.2598, 0.5108, 0.1921, 0.4876, 0.1723, 0.4941, 0.1642, 0.5193, 0.1894, 0.2683, 0.2974, 0.2709, 0.2516, 0.3144, 0.2598, 0.312, 0.3001, 0.3649, 0.5615, 0.3821, 0.5219, 0.4068, 0.5252, 0.3892, 0.5566, 0.4618, 0.1296, 0.4394, 0.1045, 0.4581, 0.0879, 0.4798, 0.1123, 0.3472, 0.6017, 0.3649, 0.5615, 0.3892, 0.5566, 0.3824, 0.6007, 0.4941, 0.1642, 0.4618, 0.1296, 0.4798, 0.1123, 0.5028, 0.1482, 0.3447, 0.6345, 0.3472, 0.6017, 0.3824, 0.6007, 0.3755, 0.6354, 0.5193, 0.1894, 0.4941, 0.1642, 0.5028, 0.1482, 0.5205, 0.1803, 0.343, 0.675, 0.3447, 0.6345, 0.3755, 0.6354, 0.3702, 0.6752, 0.7057, 0.8043, 0.7135, 0.7751, 0.7135, 0.8192, 0.5466, 0.2184, 0.5193, 0.1894, 0.5205, 0.1803, 0.3404, 0.7084, 0.343, 0.675, 0.3702, 0.6752, 0.3741, 0.706, 0.6798, 0.7751, 0.6798, 0.8263, 0.6696, 0.814, 0.6629, 0.7875, 0.3509, 0.7287, 0.3404, 0.7084, 0.3741, 0.706, 0.3805, 0.7278, 0.2783, 0.1091, 0.2519, 0.07507, 0.2634, 0.07857, 0.2955, 0.1023, 0.4143, 0.08639, 0.4005, 0.07064, 0.4283, 0.04265, 0.4449, 0.06731, 0.2948, 0.1371, 0.2783, 0.1091, 0.2955, 0.1023, 0.3126, 0.1388, 0.4394, 0.1045, 0.4143, 0.08639, 0.4449, 0.06731, 0.4581, 0.0879, 0.3741, 0.706, 0.3702, 0.6752, 0.4094, 0.6797, 0.4097, 0.701, 0.3638, 0.8164, 0.356, 0.8557, 0.3422, 0.8593, 0.351, 0.8093, 0.3805, 0.7278, 0.3741, 0.706, 0.4097, 0.701, 0.4147, 0.7286, 0.4285, 0.4957, 0.4424, 0.48, 0.4647, 0.4756, 0.4424, 0.5038, 0.4449, 0.06731, 0.4283, 0.04265, 0.4614, 0.02451, 0.4747, 0.04916, 0.4068, 0.5252, 0.4285, 0.4957, 0.4424, 0.5038, 0.4281, 0.5332, 0.4581, 0.0879, 0.4449, 0.06731, 0.4747, 0.04916, 0.4835, 0.06892, 0.3892, 0.5566, 0.4068, 0.5252, 0.4281, 0.5332, 0.4272, 0.5588, 0.4798, 0.1123, 0.4581, 0.0879, 0.4835, 0.06892, 0.5, 0.1054, 0.3824, 0.6007, 0.3892, 0.5566, 0.4272, 0.5588, 0.4127, 0.594, 0.1566, 0.7419, 0.163, 0.7611, 0.1543, 0.8493, 0.1397, 0.8394, 0.3755, 0.6354, 0.3824, 0.6007, 0.4127, 0.594, 0.4154, 0.643, 0.5205, 0.1803, 0.5028, 0.1482, 0.5138, 0.138, 0.5395, 0.1818, 0.3702, 0.6752, 0.3755, 0.6354, 0.4154, 0.643, 0.4094, 0.6797, 0.356, 0.8557, 0.3422, 0.8975, 0.3422, 0.8593, 0.5466, 0.2184, 0.5205, 0.1803, 0.5395, 0.1818, 0.5, 0.1054, 0.4835, 0.06892, 0.515, 0.06686, 0.5181, 0.09275, 0.4127, 0.594, 0.4272, 0.5588, 0.456, 0.5572, 0.4557, 0.6004, 0.5138, 0.138, 0.5, 0.1054, 0.5181, 0.09275, 0.5265, 0.141, 0.4154, 0.643, 0.4127, 0.594, 0.4557, 0.6004, 0.4495, 0.6309, 0.5395, 0.1818, 0.5138, 0.138, 0.5265, 0.141, 0.5409, 0.1739, 0.4094, 0.6797, 0.4154, 0.643, 0.4495, 0.6309, 0.45, 0.6841, 0.3042, 0.8833, 0.3086, 0.8451, 0.3086, 0.8893, 0.8059, 0.8775, 0.8005, 0.8394, 0.8059, 0.8324, 0.4097, 0.701, 0.4094, 0.6797, 0.45, 0.6841, 0.4539, 0.71, 0.351, 0.8093, 0.3422, 0.8593, 0.347, 0.8538, 0.3404, 0.8031, 0.4147, 0.7286, 0.4097, 0.701, 0.4539, 0.71, 0.4561, 0.7272, 0.3638, 0.7639, 0.351, 0.8093, 0.3404, 0.8031, 0.3557, 0.7551, 0.4747, 0.04916, 0.4614, 0.02451, 0.5022, 0.01398, 0.5046, 0.02973, 0.4281, 0.5332, 0.4424, 0.5038, 0.4672, 0.5049, 0.4615, 0.5251, 0.4835, 0.06892, 0.4747, 0.04916, 0.5046, 0.02973, 0.515, 0.06686, 0.4272, 0.5588, 0.4281, 0.5332, 0.4615, 0.5251, 0.456, 0.5572, 0.4709, 0.4698, 0.4653, 0.4519, 0.4774, 0.45, 0.4799, 0.4775, 0.4561, 0.7272, 0.4539, 0.71, 0.4965, 0.7135, 0.4931, 0.7287, 0.4672, 0.5049, 0.4709, 0.4698, 0.4799, 0.4775, 0.4883, 0.5061, 0.5046, 0.02973, 0.5022, 0.01398, 0.5392, 0.01318, 0.5389, 0.03118, 0.4615, 0.5251, 0.4672, 0.5049, 0.4883, 0.5061, 0.4864, 0.5208, 0.515, 0.06686, 0.5046, 0.02973, 0.5389, 0.03118, 0.5403, 0.0551, 0.456, 0.5572, 0.4615, 0.5251, 0.4864, 0.5208, 0.489, 0.5566, 0.5181, 0.09275, 0.515, 0.06686, 0.5403, 0.0551, 0.5417, 0.08887, 0.4557, 0.6004, 0.456, 0.5572, 0.489, 0.5566, 0.4945, 0.5974, 0.76, 0.3537, 0.8106, 0.3814, 0.7871, 0.4225, 0.7414, 0.4025, 0.4495, 0.6309, 0.4557, 0.6004, 0.4945, 0.5974, 0.4913, 0.6391, 0.5409, 0.1739, 0.5265, 0.141, 0.5405, 0.1339, 0.5558, 0.1719, 0.45, 0.6841, 0.4495, 0.6309, 0.4913, 0.6391, 0.4931, 0.6794, 0.3042, 0.8132, 0.3109, 0.7697, 0.3109, 0.8187, 0.5466, 0.2184, 0.5409, 0.1739, 0.5558, 0.1719, 0.4539, 0.71, 0.45, 0.6841, 0.4931, 0.6794, 0.4965, 0.7135, 0.9048, 0.7218, 0.9226, 0.7308, 0.919, 0.7863, 0.8961, 0.7911, 0.8961, 0.7911, 0.919, 0.7863, 0.9226, 0.8895, 0.9023, 0.889, 0.8177, 0.2739, 0.7817, 0.3091, 0.7796, 0.2169, 0.8208, 0.2182, 0.2705, 0.9079, 0.2406, 0.8924, 0.2341, 0.8328, 0.2782, 0.8421, 0.9023, 0.889, 0.9226, 0.8895, 0.9178, 0.9852, 0.9117, 0.9868, 0.8208, 0.2182, 0.7796, 0.2169, 0.7801, 0.1142, 0.8208, 0.1138, 0.2782, 0.8421, 0.2341, 0.8328, 0.2385, 0.7595, 0.2782, 0.7675, 0.9851, 0.2176, 0.9705, 0.2146, 0.9729, 0.1182, 0.987, 0.1153, 0.4948, 0.8655, 0.4957, 0.8781, 0.4896, 0.8781, 0.4906, 0.8654, 0.987, 0.1153, 0.9729, 0.1182, 0.9817, 0.01318, 0.986, 0.0137, 0.2782, 0.7675, 0.2385, 0.7595, 0.2558, 0.6879, 0.2679, 0.6898, 0.8208, 0.1138, 0.7801, 0.1142, 0.7903, 0.01318, 0.8026, 0.01426, 0.8557, 0.8955, 0.8371, 0.9026, 0.8415, 0.8197, 0.8535, 0.8181, 0.9779, 0.746, 0.9635, 0.7475, 0.9559, 0.6153, 0.9707, 0.6166, 0.637, 0.7147, 0.5993, 0.7414, 0.5818, 0.6082, 0.6244, 0.6217, 0.863, 0.9598, 0.8366, 0.9502, 0.8371, 0.9026, 0.8557, 0.8955, 0.8535, 0.8181, 0.8415, 0.8197, 0.8581, 0.7273, 0.863, 0.7273, 0.6629, 0.491, 0.7072, 0.4811, 0.7063, 0.609, 0.6823, 0.6124, 0.9707, 0.6166, 0.9559, 0.6153, 0.9705, 0.4934, 0.9779, 0.4913, 0.6244, 0.6217, 0.5818, 0.6082, 0.6046, 0.4859, 0.6274, 0.4916, 0.1931, 0.867, 0.194, 0.8776, 0.189, 0.8776, 0.1896, 0.867, 0.6823, 0.6124, 0.7063, 0.609, 0.7155, 0.7468, 0.7055, 0.7487, 0.9779, 0.4913, 0.9705, 0.4934, 0.97, 0.3539, 0.9732, 0.3537, 0.6274, 0.4916, 0.6046, 0.4859, 0.6272, 0.3537, 0.637, 0.355, 0.5225, 0.6605, 0.5358, 0.656, 0.5454, 0.7435, 0.5399, 0.7473, 0.5319, 0.457, 0.5554, 0.45, 0.5358, 0.656, 0.5225, 0.6605, 0.8702, 0.7009, 0.8366, 0.6718, 0.8489, 0.4945, 0.8665, 0.4954, 0.9442, 0.2631, 0.9215, 0.2521, 0.9093, 0.117, 0.9236, 0.1203, 0.5399, 0.7473, 0.5454, 0.7435, 0.5554, 0.7951, 0.5495, 0.7965, 0.9069, 0.555, 0.9246, 0.5578, 0.9267, 0.6442, 0.9164, 0.6456, 0.9236, 0.1203, 0.9093, 0.117, 0.9258, 0.05063, 0.934, 0.05432, 0.8665, 0.4954, 0.8489, 0.4945, 0.8573, 0.405, 0.8674, 0.4076, 0.855, 0.3065, 0.8555, 0.3167, 0.8467, 0.3167, 0.8489, 0.3065, 0.9164, 0.6456, 0.9267, 0.6442, 0.93, 0.693, 0.9199, 0.6955, 0.934, 0.05432, 0.9258, 0.05063, 0.9359, 0.01318, 0.9442, 0.01619, 0.8674, 0.4076, 0.8573, 0.405, 0.8601, 0.3537, 0.8702, 0.3558, 0.7415, 0.7268, 0.7631, 0.7219, 0.7548, 0.8132, 0.7414, 0.8158, 0.7534, 0.6721, 0.7745, 0.6768, 0.7631, 0.7219, 0.7415, 0.7268, 0.2749, 0.3647, 0.3113, 0.378, 0.274, 0.4432, 0.2341, 0.443, 0.6595, 0.298, 0.6216, 0.3273, 0.5818, 0.2371, 0.6247, 0.242, 0.2617, 0.5303, 0.2853, 0.5316, 0.3, 0.6051, 0.2875, 0.6053, 0.2341, 0.443, 0.274, 0.4432, 0.2853, 0.5316, 0.2617, 0.5303, 0.1397, 0.8394, 0.1543, 0.8493, 0.163, 0.9166, 0.1597, 0.9121, 0.6247, 0.242, 0.5818, 0.2371, 0.609, 0.1483, 0.6333, 0.1497, 0.6276, 0.8896, 0.6236, 0.8872, 0.6258, 0.844, 0.6276, 0.8441, 0.609, 0.1483, 0.606, 0.1453, 0.6333, 0.07012, 0.6349, 0.07215, 0.6333, 0.1497, 0.609, 0.1483, 0.6349, 0.07215, 0.6479, 0.07554, 0.7414, 0.8158, 0.7548, 0.8132, 0.7637, 0.889, 0.7576, 0.8925, 0.8843, 0.3065, 0.8846, 0.313, 0.8815, 0.313, 0.8822, 0.3065, 0.6479, 0.07554, 0.6349, 0.07215, 0.6537, 0.01318, 0.6595, 0.0148, 0.7576, 0.8925, 0.7637, 0.889, 0.7745, 0.951, 0.7716, 0.9512, 0.2875, 0.6053, 0.3, 0.6051, 0.3113, 0.6612, 0.3058, 0.6615, 0.1081, 0.9327, 0.094, 0.9246, 0.09166, 0.8738, 0.1024, 0.882, 0.1137, 0.986, 0.1018, 0.9765, 0.094, 0.9246, 0.1081, 0.9327, 0.7536, 0.2856, 0.7053, 0.3127, 0.6854, 0.2639, 0.7298, 0.2412, 0.8598, 0.01729, 0.8834, 0.01318, 0.8651, 0.05123, 0.8467, 0.05247, 0.7379, 0.1787, 0.709, 0.1948, 0.7187, 0.1489, 0.7281, 0.1401, 0.7298, 0.2412, 0.6854, 0.2639, 0.709, 0.1948, 0.7379, 0.1787, 0.8467, 0.05247, 0.8651, 0.05123, 0.8644, 0.1141, 0.8468, 0.1139, 0.7414, 0.4025, 0.7871, 0.4225, 0.7919, 0.4838, 0.765, 0.4726, 0.8595, 0.1454, 0.8663, 0.1499, 0.8834, 0.2799, 0.8804, 0.2801, 0.8468, 0.1139, 0.8644, 0.1141, 0.8663, 0.1499, 0.8595, 0.1454, 0.765, 0.4726, 0.7919, 0.4838, 0.7865, 0.5156, 0.7763, 0.5105, 0.1024, 0.882, 0.09166, 0.8738, 0.09722, 0.8455, 0.1017, 0.8458, 0.8031, 0.9039, 0.8034, 0.9089, 0.8005, 0.9089, 0.8011, 0.9039, 0.7763, 0.5105, 0.7865, 0.5156, 0.8106, 0.6458, 0.8054, 0.643, 0.1017, 0.8458, 0.09722, 0.8455, 0.1118, 0.7419, 0.1137, 0.7426, 0.7281, 0.1401, 0.7187, 0.1489, 0.7482, 0.01591, 0.7536, 0.01318])
me_sphere.materials.append(None)
me_sphere.use_remesh_preserve_volume = False
me_sphere.use_remesh_preserve_attributes = False
me_sphere.use_mirror_vertex_groups = False
me_sphere.update()
arm_armature = bpy.data.armatures.new('Armature')  # bones are not reproduced

# ---- objects
ob_armature = bpy.data.objects.new('Armature', arm_armature)
ob_sphere = bpy.data.objects.new('Sphere', me_sphere)

# ---- transforms, parenting, visibility, modifiers, constraints
ob_armature.location = (-0.6869, 0.8237, 0.02395)
ob_armature.rotation_euler = (-0.1514, -0.07724, -0.02708)
ob_armature.scale = (1.0, 1.0, 0.9199)
ob_armature.show_in_front = True
ob_armature.lineart.crease_threshold = 0.0
ob_sphere.location = (-0.6954, 0.6274, 0.7927)
ob_sphere.rotation_euler = (0.1421, 0.03321, -1.103)
ob_sphere.scale = (1.0, 1.0, 0.8913)
ob_sphere.lineart.crease_threshold = 0.0
_m = ob_sphere.modifiers.new('Mirror', 'MIRROR')
_m.use_clip = True

# ---- collection membership
col_collection_1.objects.link(ob_armature)
col_collection_1.objects.link(ob_sphere)

# ---- scene / render settings (as saved in the file)
scene.frame_start = 1; scene.frame_end = 100; scene.frame_set(50)
scene.render.engine = 'BLENDER_EEVEE_NEXT'
scene.render.resolution_percentage = 50
scene.render.dither_intensity = 0.0
scene.cycles.use_denoising = False
scene.cycles.samples = 128
scene.cycles.sampling_pattern = 'TABULATED_SOBOL'
scene.cycles.use_adaptive_sampling = False
scene.cycles.use_light_tree = False
scene.cycles.blur_glossy = 0.0
scene.cycles.sample_clamp_indirect = 0.0
scene.view_settings.view_transform = 'Standard'
bpy.context.view_layer.update()

# ---- added for rendering (the .blend has no active camera and no usable light): camera, sun
cam_auto = bpy.data.cameras.new('AutoCamera')
cam_auto.lens = 50.0
cam_auto.sensor_width = 36.0
cam_auto.clip_end = 1000.0
ob_auto_camera = bpy.data.objects.new('AutoCamera', cam_auto)
scene.collection.objects.link(ob_auto_camera)
ob_auto_camera.location = (4.05102, -4.77806, 3.24406)
ob_auto_camera.rotation_euler = (1.09748, -7.21219e-08, 0.694738)
scene.camera = ob_auto_camera
light_auto_sun = bpy.data.lights.new('AutoSun', 'SUN')
light_auto_sun.energy = 3.0
light_auto_sun.angle = 0.0523599
ob_auto_sun = bpy.data.objects.new('AutoSun', light_auto_sun)
scene.collection.objects.link(ob_auto_sun)
ob_auto_sun.rotation_euler = (0.872665, 0.174533, 0.523599)
bpy.context.view_layer.update()
